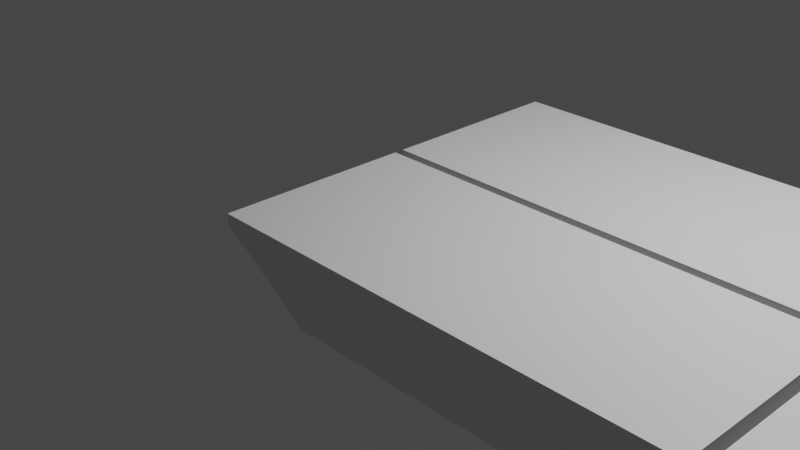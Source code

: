 # Source: Nato_ponton.blend  (saved by Blender 2.83.18; exported with 4.5.12 LTS)
import bpy
from mathutils import Matrix  # noqa: F401  (used for matrix-valued properties, if any)

bpy.ops.wm.read_factory_settings(use_empty=True)
scene = bpy.context.scene
scene.name = 'Scene'

# ---- collections
col_collection = bpy.data.collections.new('Collection'); scene.collection.children.link(col_collection)

# ---- materials (node trees are filled in below, after node groups)
mat_material = bpy.data.materials.new('Material')
mat_material.alpha_threshold = 0.0
mat_material.use_transparent_shadow = False
mat_material.line_color = (0.0, 0.0, 0.0, 1.0)

# ---- material node trees
mat_material.use_nodes = True; mat_material.node_tree.nodes.clear()
_N = mat_material.node_tree.nodes; _L = mat_material.node_tree.links
n0 = _N.new('ShaderNodeOutputMaterial'); n0.name = 'Material Output'; n0.location = (300, 300)
n1 = _N.new('ShaderNodeBsdfPrincipled'); n1.name = 'Principled BSDF'; n1.location = (10, 300)
n1.distribution = 'GGX'
n1.subsurface_method = 'BURLEY'
n1.inputs[2].default_value = 0.4
n1.inputs[3].default_value = 1.45
n1.inputs[27].default_value = (0.0, 0.0, 0.0, 1.0)
n1.inputs[28].default_value = 1.0
_L.new(n1.outputs[0], n0.inputs[0])
n0.is_active_output = True

# ---- world
world_world = bpy.data.worlds.new('World'); scene.world = world_world
world_world.use_nodes = True; world_world.node_tree.nodes.clear()
_N = world_world.node_tree.nodes; _L = world_world.node_tree.links
n0 = _N.new('ShaderNodeOutputWorld'); n0.name = 'World Output'; n0.location = (300, 300)
n1 = _N.new('ShaderNodeBackground'); n1.name = 'Background'; n1.location = (10, 300)
n1.inputs[0].default_value = (0.05088, 0.05088, 0.05088, 1.0)
_L.new(n1.outputs[0], n0.inputs[0])
n0.is_active_output = True
world_world.color = (0.05088, 0.05088, 0.05088)
world_world.use_sun_shadow = False
world_world.sun_shadow_jitter_overblur = 0.0

# ---- cameras
cam_camera = bpy.data.cameras.new('Camera')
cam_camera.clip_end = 100.0
cam_camera.ortho_scale = 7.314

# ---- lights
light_light = bpy.data.lights.new('Light', 'POINT')
light_light.transmission_factor = 0.0
light_light.energy = 1000.0
light_light.shadow_soft_size = 0.1
light_light.shadow_maximum_resolution = 0.006
light_light.use_absolute_resolution = True

# ---- meshes
me_cube = bpy.data.meshes.new('Cube')
me_cube.from_pydata([(13.59, 2.05, 0.37), (13.59, 2.05, 0.27), (13.59, -2.05, 0.37), (13.59, -2.05, 0.27), (0.0, 2.05, 0.37), (0.0, 2.05, 0.27), (0.0, -2.05, 0.37), (0.0, -2.05, 0.27), (0.97, 2.05, -0.37), (0.97, -2.05, 0.37), (0.97, -2.05, -0.37), (0.97, 2.05, 0.37), (12.67, -2.05, -0.37), (12.67, 2.05, 0.37), (12.67, 2.05, -0.37), (12.67, -2.05, 0.37), (0.0, -0.05, 0.27), (13.59, -0.05, 0.37), (0.0, -0.05, 0.37), (13.59, -0.05, 0.27), (0.97, -0.05, -0.37), (0.97, -0.05, 0.37), (12.67, -0.05, 0.37), (12.67, -0.05, -0.37), (0.0, 0.05, 0.37), (13.59, 0.05, 0.27), (0.0, 0.05, 0.27), (13.59, 0.05, 0.37), (0.97, 0.05, -0.37), (0.97, 0.05, 0.37), (12.67, 0.05, 0.37), (12.67, 0.05, -0.37), (8.97, 0.05, -0.3546), (8.97, 0.05, -0.37), (8.97, 2.05, -0.37), (8.97, -2.05, -0.37), (8.97, 2.05, 0.37), (8.97, -2.05, 0.37), (8.97, 0.05, 0.37), (8.97, -0.05, -0.37), (8.97, -0.05, 0.37), (8.87, 2.05, 0.37), (8.87, -2.05, 0.2601), (8.87, -2.05, 0.37), (8.87, 0.05, 0.37), (8.87, 0.05, -0.37), (8.87, -0.05, 0.37), (8.87, 2.05, -0.37), (8.87, -0.05, -0.3546), (8.87, -2.05, -0.37), (8.87, -0.05, -0.37), (4.77, 2.05, -0.37), (4.77, 0.05, -0.3546), (4.77, 0.05, -0.37), (4.77, -2.05, -0.06693), (4.77, -2.05, 0.37), (4.77, -2.05, -0.37), (4.77, -0.05, -0.37), (4.77, 2.05, 0.37), (4.77, 0.05, 0.37), (4.77, -0.05, 0.37), (4.77, -0.05, -0.3626), (4.67, -2.05, 0.3185), (4.67, -2.05, 0.37), (4.67, 2.05, 0.37), (4.67, 2.05, -0.37), (4.67, 0.05, 0.37), (4.67, -0.05, 0.37), (4.67, 0.05, -0.37), (4.67, -0.05, -0.3546), (4.67, -2.05, -0.37), (4.67, -0.05, -0.37)], [], [(21, 18, 6, 9), (10, 9, 6, 7), (26, 24, 4, 5), (23, 19, 3, 12), (19, 17, 2, 3), (14, 13, 0, 1), (5, 4, 11, 8), (16, 20, 10, 7), (12, 15, 37, 35), (22, 40, 37, 15), (17, 22, 15, 2), (3, 2, 15, 12), (8, 11, 64, 65), (20, 71, 70, 10), (23, 39, 40, 22, 17, 19), (7, 6, 18, 16), (24, 26, 28, 68, 66, 29), (11, 4, 24, 29), (14, 1, 25, 31), (1, 0, 27, 25), (5, 8, 28, 26), (13, 36, 38, 30), (0, 13, 30, 27), (8, 65, 68, 28), (43, 46, 60, 55), (34, 36, 13, 14), (36, 34, 33, 32, 38), (39, 35, 37, 40), (49, 42, 43, 55, 54, 56), (46, 48, 50, 57, 61, 60), (44, 41, 58, 59), (33, 34, 14, 31), (43, 42, 49, 50, 48, 46), (45, 47, 41, 44), (38, 32, 33, 31, 25, 27, 30), (35, 39, 23, 12), (51, 58, 41, 47), (67, 69, 71, 20, 16, 18, 21), (58, 51, 53, 52, 59), (61, 57, 56, 54, 55, 60), (63, 67, 21, 9), (70, 62, 63, 9, 10), (66, 64, 11, 29), (53, 51, 47, 45), (63, 62, 70, 71, 69, 67), (68, 65, 64, 66), (59, 52, 53, 45, 44), (56, 57, 50, 49)])
_uv = me_cube.uv_layers.new(name='UVMap')
_uv.uv.foreach_set('vector', [0.75, 0.625, 0.875, 0.625, 0.875, 0.75, 0.75, 0.75, 0.375, 0.875, 0.625, 0.875, 0.625, 1.0, 0.375, 1.0, 0.375, 0.1875, 0.625, 0.1875, 0.625, 0.25, 0.375, 0.25, 0.3471, 0.625, 0.375, 0.625, 0.375, 0.75, 0.3471, 0.75, 0.375, 0.625, 0.625, 0.625, 0.625, 0.75, 0.375, 0.75, 0.375, 0.4721, 0.625, 0.4721, 0.625, 0.5, 0.375, 0.5, 0.375, 0.25, 0.625, 0.25, 0.625, 0.375, 0.375, 0.375, 0.125, 0.625, 0.25, 0.625, 0.25, 0.75, 0.125, 0.75, 0.375, 0.7779, 0.625, 0.7779, 0.625, 0.8086, 0.375, 0.8086, 0.6529, 0.625, 0.6836, 0.625, 0.6836, 0.75, 0.6529, 0.75, 0.625, 0.625, 0.6529, 0.625, 0.6529, 0.75, 0.625, 0.75, 0.375, 0.75, 0.625, 0.75, 0.625, 0.7779, 0.375, 0.7779, 0.375, 0.375, 0.625, 0.375, 0.625, 0.4057, 0.375, 0.4057, 0.25, 0.625, 0.2807, 0.625, 0.2807, 0.75, 0.25, 0.75, 0.3471, 0.625, 0.3164, 0.625, 0.6836, 0.625, 0.6529, 0.625, 0.625, 0.625, 0.375, 0.625, 0.375, 0.0, 0.625, 0.0, 0.625, 0.125, 0.375, 0.125, 0.625, 0.1875, 0.375, 0.1875, 0.25, 0.5625, 0.2807, 0.5625, 0.7193, 0.5625, 0.75, 0.5625, 0.75, 0.5, 0.875, 0.5, 0.875, 0.5625, 0.75, 0.5625, 0.3471, 0.5, 0.375, 0.5, 0.375, 0.5625, 0.3471, 0.5625, 0.375, 0.5, 0.625, 0.5, 0.625, 0.5625, 0.375, 0.5625, 0.125, 0.5, 0.25, 0.5, 0.25, 0.5625, 0.125, 0.5625, 0.6529, 0.5, 0.6836, 0.5, 0.6836, 0.5625, 0.6529, 0.5625, 0.625, 0.5, 0.6529, 0.5, 0.6529, 0.5625, 0.625, 0.5625, 0.25, 0.5, 0.2807, 0.5, 0.2807, 0.5625, 0.25, 0.5625, 0.6844, 0.75, 0.6844, 0.625, 0.7185, 0.625, 0.7185, 0.75, 0.375, 0.4414, 0.625, 0.4414, 0.625, 0.4721, 0.375, 0.4721, 0.5925, 0.5462, 0.5, 0.5462, 0.5, 0.6231, 0.5019, 0.6231, 0.5925, 0.6231, 0.5, 0.6269, 0.5, 0.7038, 0.5925, 0.7038, 0.5925, 0.6269, 0.375, 0.8094, 0.5879, 0.8094, 0.625, 0.8094, 0.625, 0.8435, 0.4774, 0.8435, 0.375, 0.8435, 0.6844, 0.625, 0.3232, 0.625, 0.3156, 0.625, 0.2815, 0.625, 0.2859, 0.625, 0.7185, 0.625, 0.6844, 0.5625, 0.6844, 0.5, 0.7185, 0.5, 0.7185, 0.5625, 0.3164, 0.5625, 0.3164, 0.5, 0.3471, 0.5, 0.3471, 0.5625, 0.5925, 0.04624, 0.5788, 0.04624, 0.5, 0.04624, 0.5, 0.1231, 0.5019, 0.1231, 0.5925, 0.1231, 0.5, 0.1269, 0.5, 0.2038, 0.5925, 0.2038, 0.5925, 0.1269, 0.6836, 0.5625, 0.324, 0.5625, 0.3164, 0.5625, 0.3471, 0.5625, 0.375, 0.5625, 0.625, 0.5625, 0.6529, 0.5625, 0.3164, 0.75, 0.3164, 0.625, 0.3471, 0.625, 0.3471, 0.75, 0.375, 0.4065, 0.625, 0.4065, 0.625, 0.4406, 0.375, 0.4406, 0.7193, 0.625, 0.2898, 0.6249, 0.2807, 0.625, 0.25, 0.625, 0.375, 0.125, 0.875, 0.625, 0.75, 0.625, 0.5925, 0.5462, 0.5, 0.5462, 0.5, 0.6231, 0.5019, 0.6231, 0.5925, 0.6231, 0.5009, 0.6269, 0.5, 0.6269, 0.5, 0.7038, 0.5379, 0.7038, 0.5925, 0.7038, 0.5925, 0.6269, 0.7193, 0.75, 0.7193, 0.625, 0.75, 0.625, 0.75, 0.75, 0.375, 0.8443, 0.6076, 0.8443, 0.625, 0.8443, 0.625, 0.875, 0.375, 0.875, 0.7193, 0.5625, 0.7193, 0.5, 0.75, 0.5, 0.75, 0.5625, 0.2815, 0.5625, 0.2815, 0.5, 0.3156, 0.5, 0.3156, 0.5625, 0.5925, 0.04624, 0.5861, 0.04624, 0.5, 0.04624, 0.5, 0.1231, 0.5019, 0.1231, 0.5925, 0.1231, 0.5, 0.1269, 0.5, 0.2038, 0.5925, 0.2038, 0.5925, 0.1269, 0.7185, 0.5625, 0.2906, 0.5624, 0.2815, 0.5625, 0.3156, 0.5625, 0.6844, 0.5625, 0.2815, 0.75, 0.2815, 0.625, 0.3156, 0.625, 0.3156, 0.75])
me_cube.materials.append(mat_material)
me_cube.use_remesh_preserve_volume = False
me_cube.use_remesh_preserve_attributes = False
me_cube.use_mirror_vertex_groups = False
me_cube.update()

# ---- objects
ob_cube = bpy.data.objects.new('Cube', me_cube)
ob_light = bpy.data.objects.new('Light', light_light)
ob_camera = bpy.data.objects.new('Camera', cam_camera)

# ---- transforms, parenting, visibility, modifiers, constraints
ob_cube.location = (0.0, 0.0, 0.37)
ob_cube.lock_rotations_4d = False
ob_cube.empty_display_type = 'ARROWS'
ob_cube.lineart.crease_threshold = 0.0
ob_light.location = (4.076, 1.005, 5.904)
ob_light.rotation_euler = (0.6503, 0.05522, 1.866)
ob_light.lock_rotations_4d = False
ob_light.empty_display_type = 'ARROWS'
ob_light.color = (0.0, 0.0, 0.0, 0.0)
ob_light.lineart.crease_threshold = 0.0
ob_camera.location = (7.359, -6.926, 4.958)
ob_camera.rotation_euler = (1.109, 0.0, 0.8149)
ob_camera.lock_rotations_4d = False
ob_camera.empty_display_type = 'ARROWS'
ob_camera.color = (0.0, 0.0, 0.0, 0.0)
ob_camera.display_type = 'WIRE'
ob_camera.lineart.crease_threshold = 0.0

# ---- collection membership
col_collection.objects.link(ob_cube)
col_collection.objects.link(ob_light)
col_collection.objects.link(ob_camera)

# ---- scene / render settings (as saved in the file)
scene.camera = ob_camera
scene.frame_start = 1; scene.frame_end = 250; scene.frame_set(1)
scene.render.engine = 'BLENDER_EEVEE_NEXT'
scene.cycles.use_denoising = False
scene.cycles.samples = 128
scene.cycles.sampling_pattern = 'TABULATED_SOBOL'
scene.cycles.use_adaptive_sampling = False
scene.cycles.use_light_tree = False
scene.view_settings.view_transform = 'Filmic'
bpy.context.view_layer.update()
